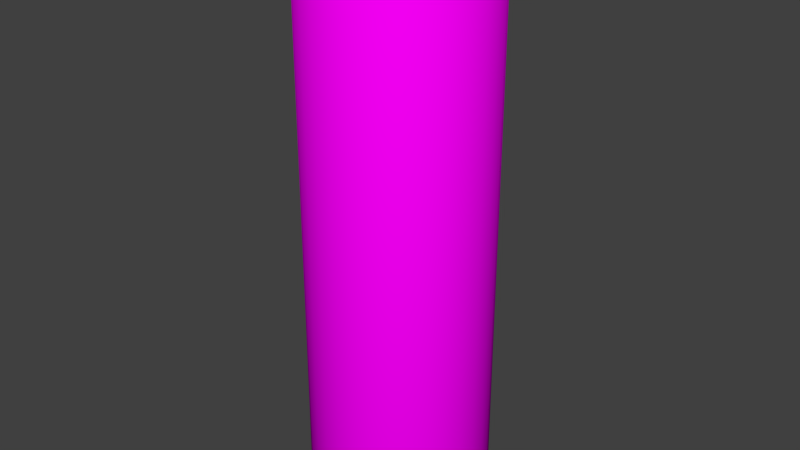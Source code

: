 # Source: cylinder.blend  (saved by Blender 2.76.0; exported with 4.5.12 LTS)
import bpy
from mathutils import Matrix  # noqa: F401  (used for matrix-valued properties, if any)

bpy.ops.wm.read_factory_settings(use_empty=True)
scene = bpy.context.scene
scene.name = 'Scene'

# ---- collections
col_collection_1 = bpy.data.collections.new('Collection 1'); scene.collection.children.link(col_collection_1)

# ---- images (referenced by path relative to the original .blend; pixels are not part of the script)
import os
ASSET_DIR = os.environ.get("B2B_ASSET_DIR", "")  # directory of the original .blend (textures are referenced by path, not embedded)
HERE = os.path.dirname(os.path.abspath(__file__))  # packed textures are extracted next to this script under _unpacked/

def load_image(name, relpath, width, height, colorspace="sRGB"):
    """Load a texture the original file referenced (path relative to the .blend, or extracted next to this script)."""
    p = next((c for c in (os.path.join(HERE, relpath), os.path.join(ASSET_DIR, relpath)) if relpath and os.path.exists(c)), "")
    if p:
        img = bpy.data.images.load(p, check_existing=True)
        img.name = name
    else:  # same state as the original file: an image datablock whose file is absent (Cycles renders it pink)
        img = bpy.data.images.new(name, width, height)
        img.source = "FILE"
        img.filepath = "//" + (relpath or name)
    img.colorspace_settings.name = colorspace
    return img
img_seamless_wood_texture_free_23_jpg = load_image('seamless-wood-texture-free-23.jpg', 'seamless-wood-texture-free-23.jpg', 1024, 1024, 'sRGB')

# ---- materials (node trees are filled in below, after node groups)
mat_material = bpy.data.materials.new('Material')
mat_material.alpha_threshold = 0.0
mat_material.roughness = 0.5

# ---- material node trees
mat_material.use_nodes = True; mat_material.node_tree.nodes.clear()
_N = mat_material.node_tree.nodes; _L = mat_material.node_tree.links
n0 = _N.new('ShaderNodeOutputMaterial'); n0.name = 'Material Output'; n0.location = (300, 300)
n1 = _N.new('ShaderNodeBsdfDiffuse'); n1.name = 'Diffuse BSDF'; n1.location = (10, 300)
n2 = _N.new('ShaderNodeTexImage'); n2.name = 'Image Texture'; n2.location = (-180, 300)
n2.width = 140
n2.image = img_seamless_wood_texture_free_23_jpg
_L.new(n1.outputs[0], n0.inputs[0])
_L.new(n2.outputs[0], n1.inputs[0])
n0.is_active_output = True

# ---- world
world_world = bpy.data.worlds.new('World'); scene.world = world_world
world_world.color = (0.05088, 0.05088, 0.05088)
world_world.use_sun_shadow = False
world_world.sun_shadow_jitter_overblur = 0.0
world_world.cycles.sampling_method = 'MANUAL'
world_world.cycles.sample_map_resolution = 256

# ---- meshes
me_cylinder = bpy.data.meshes.new('Cylinder')
me_cylinder.from_pydata([(-5.96e-08, 0.9219, -3.182), (0.0, 1.0, -3.105), (-1.746e-08, 0.9771, -3.16), (-5.914e-08, 0.9219, 3.182), (0.0, 1.0, 3.105), (-1.735e-08, 0.9771, 3.16), (0.1799, 0.9042, -3.182), (0.1951, 0.9808, -3.105), (0.1906, 0.9584, -3.16), (0.1799, 0.9042, 3.182), (0.1951, 0.9808, 3.105), (0.1906, 0.9584, 3.16), (0.3528, 0.8518, -3.182), (0.3827, 0.9239, -3.105), (0.3739, 0.9028, -3.16), (0.3528, 0.8518, 3.182), (0.3827, 0.9239, 3.105), (0.3739, 0.9028, 3.16), (0.5122, 0.7666, -3.182), (0.5556, 0.8315, -3.105), (0.5429, 0.8125, -3.16), (0.5122, 0.7666, 3.182), (0.5556, 0.8315, 3.105), (0.5429, 0.8125, 3.16), (0.6519, 0.6519, -3.182), (0.7071, 0.7071, -3.105), (0.6909, 0.6909, -3.16), (0.6519, 0.6519, 3.182), (0.7071, 0.7071, 3.105), (0.6909, 0.6909, 3.16), (0.7666, 0.5122, -3.182), (0.8315, 0.5556, -3.105), (0.8125, 0.5429, -3.16), (0.7666, 0.5122, 3.182), (0.8315, 0.5556, 3.105), (0.8125, 0.5429, 3.16), (0.8518, 0.3528, -3.182), (0.9239, 0.3827, -3.105), (0.9028, 0.3739, -3.16), (0.8518, 0.3528, 3.182), (0.9239, 0.3827, 3.105), (0.9028, 0.3739, 3.16), (0.9042, 0.1799, -3.182), (0.9808, 0.1951, -3.105), (0.9584, 0.1906, -3.16), (0.9042, 0.1799, 3.182), (0.9808, 0.1951, 3.105), (0.9584, 0.1906, 3.16), (0.9219, 5.262e-08, -3.182), (1.0, 7.55e-08, -3.105), (0.9771, 6.88e-08, -3.16), (0.9219, 5.169e-08, 3.182), (1.0, 7.55e-08, 3.105), (0.9771, 6.863e-08, 3.16), (0.9042, -0.1799, -3.182), (0.9808, -0.1951, -3.105), (0.9584, -0.1906, -3.16), (0.9042, -0.1799, 3.182), (0.9808, -0.1951, 3.105), (0.9584, -0.1906, 3.16), (0.8518, -0.3528, -3.182), (0.9239, -0.3827, -3.105), (0.9028, -0.3739, -3.16), (0.8518, -0.3528, 3.182), (0.9239, -0.3827, 3.105), (0.9028, -0.3739, 3.16), (0.7666, -0.5122, -3.182), (0.8315, -0.5556, -3.105), (0.8125, -0.5429, -3.16), (0.7666, -0.5122, 3.182), (0.8315, -0.5556, 3.105), (0.8125, -0.5429, 3.16), (0.6519, -0.6519, -3.182), (0.7071, -0.7071, -3.105), (0.6909, -0.6909, -3.16), (0.6519, -0.6519, 3.182), (0.7071, -0.7071, 3.105), (0.6909, -0.6909, 3.16), (0.5122, -0.7666, -3.182), (0.5556, -0.8315, -3.105), (0.5429, -0.8125, -3.16), (0.5122, -0.7666, 3.182), (0.5556, -0.8315, 3.105), (0.5429, -0.8125, 3.16), (0.3528, -0.8518, -3.182), (0.3827, -0.9239, -3.105), (0.3739, -0.9028, -3.16), (0.3528, -0.8518, 3.182), (0.3827, -0.9239, 3.105), (0.3739, -0.9028, 3.16), (0.1799, -0.9042, -3.182), (0.1951, -0.9808, -3.105), (0.1906, -0.9584, -3.16), (0.1799, -0.9042, 3.182), (0.1951, -0.9808, 3.105), (0.1906, -0.9584, 3.16), (-5.807e-07, -0.9219, -3.182), (-3.258e-07, -1.0, -3.105), (-4.005e-07, -0.9771, -3.16), (-5.811e-07, -0.9219, 3.182), (-3.258e-07, -1.0, 3.105), (-4.007e-07, -0.9771, 3.16), (-0.1799, -0.9042, -3.182), (-0.1951, -0.9808, -3.105), (-0.1906, -0.9584, -3.16), (-0.1799, -0.9042, 3.182), (-0.1951, -0.9808, 3.105), (-0.1906, -0.9584, 3.16), (-0.3528, -0.8518, -3.182), (-0.3827, -0.9239, -3.105), (-0.3739, -0.9028, -3.16), (-0.3528, -0.8518, 3.182), (-0.3827, -0.9239, 3.105), (-0.3739, -0.9028, 3.16), (-0.5122, -0.7666, -3.182), (-0.5556, -0.8315, -3.105), (-0.5429, -0.8125, -3.16), (-0.5122, -0.7666, 3.182), (-0.5556, -0.8315, 3.105), (-0.5429, -0.8125, 3.16), (-0.6519, -0.6519, -3.182), (-0.7071, -0.7071, -3.105), (-0.6909, -0.6909, -3.16), (-0.6519, -0.6519, 3.182), (-0.7071, -0.7071, 3.105), (-0.6909, -0.6909, 3.16), (-0.7666, -0.5122, -3.182), (-0.8315, -0.5556, -3.105), (-0.8125, -0.5429, -3.16), (-0.7666, -0.5122, 3.182), (-0.8315, -0.5556, 3.105), (-0.8125, -0.5429, 3.16), (-0.8518, -0.3528, -3.182), (-0.9239, -0.3827, -3.105), (-0.9028, -0.3739, -3.16), (-0.8518, -0.3528, 3.182), (-0.9239, -0.3827, 3.105), (-0.9028, -0.3739, 3.16), (-0.9042, -0.1799, -3.182), (-0.9808, -0.1951, -3.105), (-0.9584, -0.1906, -3.16), (-0.9042, -0.1799, 3.182), (-0.9808, -0.1951, 3.105), (-0.9584, -0.1906, 3.16), (-0.9219, 8.224e-07, -3.182), (-1.0, 9.656e-07, -3.105), (-0.9771, 9.236e-07, -3.16), (-0.9219, 8.233e-07, 3.182), (-1.0, 9.656e-07, 3.105), (-0.9771, 9.239e-07, 3.16), (-0.9042, 0.1799, -3.182), (-0.9808, 0.1951, -3.105), (-0.9584, 0.1906, -3.16), (-0.9042, 0.1799, 3.182), (-0.9808, 0.1951, 3.105), (-0.9584, 0.1906, 3.16), (-0.8518, 0.3528, -3.182), (-0.9239, 0.3827, -3.105), (-0.9028, 0.3739, -3.16), (-0.8518, 0.3528, 3.182), (-0.9239, 0.3827, 3.105), (-0.9028, 0.3739, 3.16), (-0.7666, 0.5122, -3.182), (-0.8315, 0.5556, -3.105), (-0.8125, 0.5429, -3.16), (-0.7666, 0.5122, 3.182), (-0.8315, 0.5556, 3.105), (-0.8125, 0.5429, 3.16), (-0.6519, 0.6519, -3.182), (-0.7071, 0.7071, -3.105), (-0.6909, 0.6909, -3.16), (-0.6519, 0.6519, 3.182), (-0.7071, 0.7071, 3.105), (-0.6909, 0.6909, 3.16), (-0.5122, 0.7666, -3.182), (-0.5556, 0.8315, -3.105), (-0.5429, 0.8125, -3.16), (-0.5122, 0.7666, 3.182), (-0.5556, 0.8315, 3.105), (-0.5429, 0.8125, 3.16), (-0.3528, 0.8518, -3.182), (-0.3827, 0.9239, -3.105), (-0.3739, 0.9028, -3.16), (-0.3528, 0.8518, 3.182), (-0.3827, 0.9239, 3.105), (-0.3739, 0.9028, 3.16), (-0.1799, 0.9042, -3.182), (-0.1951, 0.9808, -3.105), (-0.1906, 0.9584, -3.16), (-0.1799, 0.9042, 3.182), (-0.1951, 0.9808, 3.105), (-0.1906, 0.9584, 3.16)], [], [(187, 190, 4, 1), (13, 16, 22, 19), (19, 22, 28, 25), (25, 28, 34, 31), (31, 34, 40, 37), (37, 40, 46, 43), (43, 46, 52, 49), (49, 52, 58, 55), (55, 58, 64, 61), (61, 64, 70, 67), (67, 70, 76, 73), (73, 76, 82, 79), (79, 82, 88, 85), (85, 88, 94, 91), (91, 94, 100, 97), (97, 100, 106, 103), (103, 106, 112, 109), (109, 112, 118, 115), (115, 118, 124, 121), (121, 124, 130, 127), (127, 130, 136, 133), (133, 136, 142, 139), (139, 142, 148, 145), (145, 148, 154, 151), (151, 154, 160, 157), (157, 160, 166, 163), (163, 166, 172, 169), (169, 172, 178, 175), (175, 178, 184, 181), (181, 184, 190, 187), (7, 10, 16, 13), (9, 3, 189, 183, 177, 171, 165, 159, 153, 147, 141, 135, 129, 123, 117, 111, 105, 99, 93, 87, 81, 75, 69, 63, 57, 51, 45, 39, 33, 27, 21, 15), (1, 4, 10, 7), (1, 7, 8, 2), (2, 8, 6, 0), (10, 4, 5, 11), (11, 5, 3, 9), (7, 13, 14, 8), (8, 14, 12, 6), (16, 10, 11, 17), (17, 11, 9, 15), (13, 19, 20, 14), (14, 20, 18, 12), (22, 16, 17, 23), (23, 17, 15, 21), (19, 25, 26, 20), (20, 26, 24, 18), (28, 22, 23, 29), (29, 23, 21, 27), (25, 31, 32, 26), (26, 32, 30, 24), (34, 28, 29, 35), (35, 29, 27, 33), (31, 37, 38, 32), (32, 38, 36, 30), (40, 34, 35, 41), (41, 35, 33, 39), (37, 43, 44, 38), (38, 44, 42, 36), (46, 40, 41, 47), (47, 41, 39, 45), (43, 49, 50, 44), (44, 50, 48, 42), (52, 46, 47, 53), (53, 47, 45, 51), (49, 55, 56, 50), (50, 56, 54, 48), (58, 52, 53, 59), (59, 53, 51, 57), (55, 61, 62, 56), (56, 62, 60, 54), (64, 58, 59, 65), (65, 59, 57, 63), (61, 67, 68, 62), (62, 68, 66, 60), (70, 64, 65, 71), (71, 65, 63, 69), (67, 73, 74, 68), (68, 74, 72, 66), (76, 70, 71, 77), (77, 71, 69, 75), (73, 79, 80, 74), (74, 80, 78, 72), (82, 76, 77, 83), (83, 77, 75, 81), (79, 85, 86, 80), (80, 86, 84, 78), (88, 82, 83, 89), (89, 83, 81, 87), (85, 91, 92, 86), (86, 92, 90, 84), (94, 88, 89, 95), (95, 89, 87, 93), (91, 97, 98, 92), (92, 98, 96, 90), (100, 94, 95, 101), (101, 95, 93, 99), (97, 103, 104, 98), (98, 104, 102, 96), (106, 100, 101, 107), (107, 101, 99, 105), (103, 109, 110, 104), (104, 110, 108, 102), (112, 106, 107, 113), (113, 107, 105, 111), (109, 115, 116, 110), (110, 116, 114, 108), (118, 112, 113, 119), (119, 113, 111, 117), (115, 121, 122, 116), (116, 122, 120, 114), (124, 118, 119, 125), (125, 119, 117, 123), (121, 127, 128, 122), (122, 128, 126, 120), (130, 124, 125, 131), (131, 125, 123, 129), (127, 133, 134, 128), (128, 134, 132, 126), (136, 130, 131, 137), (137, 131, 129, 135), (133, 139, 140, 134), (134, 140, 138, 132), (142, 136, 137, 143), (143, 137, 135, 141), (139, 145, 146, 140), (140, 146, 144, 138), (148, 142, 143, 149), (149, 143, 141, 147), (145, 151, 152, 146), (146, 152, 150, 144), (154, 148, 149, 155), (155, 149, 147, 153), (151, 157, 158, 152), (152, 158, 156, 150), (160, 154, 155, 161), (161, 155, 153, 159), (157, 163, 164, 158), (158, 164, 162, 156), (166, 160, 161, 167), (167, 161, 159, 165), (163, 169, 170, 164), (164, 170, 168, 162), (172, 166, 167, 173), (173, 167, 165, 171), (169, 175, 176, 170), (170, 176, 174, 168), (178, 172, 173, 179), (179, 173, 171, 177), (175, 181, 182, 176), (176, 182, 180, 174), (184, 178, 179, 185), (185, 179, 177, 183), (181, 187, 188, 182), (182, 188, 186, 180), (190, 184, 185, 191), (191, 185, 183, 189), (187, 1, 2, 188), (188, 2, 0, 186), (4, 190, 191, 5), (5, 191, 189, 3), (0, 6, 12, 18, 24, 30, 36, 42, 48, 54, 60, 66, 72, 78, 84, 90, 96, 102, 108, 114, 120, 126, 132, 138, 144, 150, 156, 162, 168, 174, 180, 186)])
me_cylinder.polygons.foreach_set('use_smooth', [True] * 162)
_uv = me_cylinder.uv_layers.new(name='UVMap')
_uv.uv.foreach_set('vector', [1.031, -1.052, 1.031, 2.052, 1.0, 2.052, 1.0, -1.052, 0.9375, -1.052, 0.9375, 2.052, 0.9062, 2.052, 0.9062, -1.052, 0.9062, -1.052, 0.9062, 2.052, 0.875, 2.052, 0.875, -1.052, 0.875, -1.052, 0.875, 2.052, 0.8438, 2.052, 0.8438, -1.052, 0.8438, -1.052, 0.8438, 2.052, 0.8125, 2.052, 0.8125, -1.052, 0.8125, -1.052, 0.8125, 2.052, 0.7812, 2.052, 0.7812, -1.052, 0.7812, -1.052, 0.7812, 2.052, 0.75, 2.052, 0.75, -1.052, 0.75, -1.052, 0.75, 2.052, 0.7188, 2.052, 0.7187, -1.052, 0.7187, -1.052, 0.7188, 2.052, 0.6875, 2.052, 0.6875, -1.052, 0.6875, -1.052, 0.6875, 2.052, 0.6563, 2.052, 0.6562, -1.052, 0.6562, -1.052, 0.6563, 2.052, 0.625, 2.052, 0.625, -1.052, 0.625, -1.052, 0.625, 2.052, 0.5938, 2.052, 0.5937, -1.052, 0.5937, -1.052, 0.5938, 2.052, 0.5625, 2.052, 0.5625, -1.052, 0.5625, -1.052, 0.5625, 2.052, 0.5312, 2.052, 0.5312, -1.052, 0.5312, -1.052, 0.5312, 2.052, 0.5, 2.052, 0.5, -1.052, 0.5, -1.052, 0.5, 2.052, 0.4687, 2.052, 0.4687, -1.052, 0.4687, -1.052, 0.4687, 2.052, 0.4375, 2.052, 0.4375, -1.052, 0.4375, -1.052, 0.4375, 2.052, 0.4062, 2.052, 0.4062, -1.052, 0.4062, -1.052, 0.4062, 2.052, 0.375, 2.052, 0.375, -1.052, 0.375, -1.052, 0.375, 2.052, 0.3437, 2.052, 0.3437, -1.052, 0.3437, -1.052, 0.3437, 2.052, 0.3125, 2.052, 0.3125, -1.052, 0.3125, -1.052, 0.3125, 2.052, 0.2812, 2.052, 0.2812, -1.052, 0.2812, -1.052, 0.2812, 2.052, 0.25, 2.052, 0.25, -1.052, 0.25, -1.052, 0.25, 2.052, 0.2187, 2.052, 0.2187, -1.052, 0.2187, -1.052, 0.2187, 2.052, 0.1875, 2.052, 0.1875, -1.052, 0.1875, -1.052, 0.1875, 2.052, 0.1562, 2.052, 0.1562, -1.052, 0.1562, -1.052, 0.1562, 2.052, 0.125, 2.052, 0.125, -1.052, 0.125, -1.052, 0.125, 2.052, 0.09375, 2.052, 0.09375, -1.052, 0.09375, -1.052, 0.09375, 2.052, 0.0625, 2.052, 0.0625, -1.052, 0.0625, -1.052, 0.0625, 2.052, 0.03125, 2.052, 0.03125, -1.052, 0.9688, -1.052, 0.9687, 2.052, 0.9375, 2.052, 0.9375, -1.052, 0.5899, 0.9521, 0.5, 0.961, 0.4101, 0.9521, 0.3236, 0.9259, 0.2439, 0.8833, 0.174, 0.826, 0.1167, 0.7561, 0.07412, 0.6764, 0.04789, 0.5899, 0.03903, 0.5, 0.04789, 0.4101, 0.07412, 0.3236, 0.1167, 0.2439, 0.174, 0.174, 0.2439, 0.1167, 0.3236, 0.07412, 0.4101, 0.04789, 0.5, 0.03903, 0.5899, 0.04789, 0.6764, 0.07412, 0.7561, 0.1167, 0.826, 0.174, 0.8833, 0.2439, 0.9259, 0.3236, 0.9521, 0.4101, 0.961, 0.5, 0.9521, 0.5899, 0.9259, 0.6764, 0.8833, 0.7561, 0.826, 0.826, 0.7561, 0.8833, 0.6764, 0.9259, 1.0, -1.052, 1.0, 2.052, 0.9687, 2.052, 0.9688, -1.052, 1.0, -1.052, 0.9688, -1.052, 0.9688, -1.08, 1.0, -1.08, 1.0, -1.08, 0.9688, -1.08, 0.9688, -1.091, 1.0, -1.091, 0.9687, 2.052, 1.0, 2.052, 1.0, 2.08, 0.9687, 2.08, 0.9687, 2.08, 1.0, 2.08, 1.0, 2.091, 0.9687, 2.091, 0.9688, -1.052, 0.9375, -1.052, 0.9375, -1.08, 0.9688, -1.08, 0.9688, -1.08, 0.9375, -1.08, 0.9375, -1.091, 0.9688, -1.091, 0.9375, 2.052, 0.9687, 2.052, 0.9687, 2.08, 0.9375, 2.08, 0.9375, 2.08, 0.9687, 2.08, 0.9687, 2.091, 0.9375, 2.091, 0.9375, -1.052, 0.9062, -1.052, 0.9062, -1.08, 0.9375, -1.08, 0.9375, -1.08, 0.9062, -1.08, 0.9062, -1.091, 0.9375, -1.091, 0.9062, 2.052, 0.9375, 2.052, 0.9375, 2.08, 0.9062, 2.08, 0.9062, 2.08, 0.9375, 2.08, 0.9375, 2.091, 0.9062, 2.091, 0.9062, -1.052, 0.875, -1.052, 0.875, -1.08, 0.9062, -1.08, 0.9062, -1.08, 0.875, -1.08, 0.875, -1.091, 0.9062, -1.091, 0.875, 2.052, 0.9062, 2.052, 0.9062, 2.08, 0.875, 2.08, 0.875, 2.08, 0.9062, 2.08, 0.9062, 2.091, 0.875, 2.091, 0.875, -1.052, 0.8438, -1.052, 0.8438, -1.08, 0.875, -1.08, 0.875, -1.08, 0.8438, -1.08, 0.8438, -1.091, 0.875, -1.091, 0.8438, 2.052, 0.875, 2.052, 0.875, 2.08, 0.8438, 2.08, 0.8438, 2.08, 0.875, 2.08, 0.875, 2.091, 0.8438, 2.091, 0.8438, -1.052, 0.8125, -1.052, 0.8125, -1.08, 0.8438, -1.08, 0.8438, -1.08, 0.8125, -1.08, 0.8125, -1.091, 0.8438, -1.091, 0.8125, 2.052, 0.8438, 2.052, 0.8438, 2.08, 0.8125, 2.08, 0.8125, 2.08, 0.8438, 2.08, 0.8438, 2.091, 0.8125, 2.091, 0.8125, -1.052, 0.7812, -1.052, 0.7812, -1.08, 0.8125, -1.08, 0.8125, -1.08, 0.7812, -1.08, 0.7812, -1.091, 0.8125, -1.091, 0.7812, 2.052, 0.8125, 2.052, 0.8125, 2.08, 0.7813, 2.08, 0.7813, 2.08, 0.8125, 2.08, 0.8125, 2.091, 0.7813, 2.091, 0.7812, -1.052, 0.75, -1.052, 0.75, -1.08, 0.7812, -1.08, 0.7812, -1.08, 0.75, -1.08, 0.75, -1.091, 0.7812, -1.091, 0.75, 2.052, 0.7812, 2.052, 0.7813, 2.08, 0.75, 2.08, 0.75, 2.08, 0.7813, 2.08, 0.7813, 2.091, 0.75, 2.091, 0.75, -1.052, 0.7187, -1.052, 0.7187, -1.08, 0.75, -1.08, 0.75, -1.08, 0.7187, -1.08, 0.7187, -1.091, 0.75, -1.091, 0.7188, 2.052, 0.75, 2.052, 0.75, 2.08, 0.7188, 2.08, 0.7188, 2.08, 0.75, 2.08, 0.75, 2.091, 0.7188, 2.091, 0.7187, -1.052, 0.6875, -1.052, 0.6875, -1.08, 0.7187, -1.08, 0.7187, -1.08, 0.6875, -1.08, 0.6875, -1.091, 0.7187, -1.091, 0.6875, 2.052, 0.7188, 2.052, 0.7188, 2.08, 0.6875, 2.08, 0.6875, 2.08, 0.7188, 2.08, 0.7188, 2.091, 0.6875, 2.091, 0.6875, -1.052, 0.6562, -1.052, 0.6562, -1.08, 0.6875, -1.08, 0.6875, -1.08, 0.6562, -1.08, 0.6562, -1.091, 0.6875, -1.091, 0.6563, 2.052, 0.6875, 2.052, 0.6875, 2.08, 0.6563, 2.08, 0.6563, 2.08, 0.6875, 2.08, 0.6875, 2.091, 0.6563, 2.091, 0.6562, -1.052, 0.625, -1.052, 0.625, -1.08, 0.6562, -1.08, 0.6562, -1.08, 0.625, -1.08, 0.625, -1.091, 0.6562, -1.091, 0.625, 2.052, 0.6563, 2.052, 0.6563, 2.08, 0.625, 2.08, 0.625, 2.08, 0.6563, 2.08, 0.6563, 2.091, 0.625, 2.091, 0.625, -1.052, 0.5937, -1.052, 0.5937, -1.08, 0.625, -1.08, 0.625, -1.08, 0.5937, -1.08, 0.5937, -1.091, 0.625, -1.091, 0.5938, 2.052, 0.625, 2.052, 0.625, 2.08, 0.5938, 2.08, 0.5938, 2.08, 0.625, 2.08, 0.625, 2.091, 0.5938, 2.091, 0.5937, -1.052, 0.5625, -1.052, 0.5625, -1.08, 0.5937, -1.08, 0.5937, -1.08, 0.5625, -1.08, 0.5625, -1.091, 0.5937, -1.091, 0.5625, 2.052, 0.5938, 2.052, 0.5938, 2.08, 0.5625, 2.08, 0.5625, 2.08, 0.5938, 2.08, 0.5938, 2.091, 0.5625, 2.091, 0.5625, -1.052, 0.5312, -1.052, 0.5312, -1.08, 0.5625, -1.08, 0.5625, -1.08, 0.5312, -1.08, 0.5312, -1.091, 0.5625, -1.091, 0.5312, 2.052, 0.5625, 2.052, 0.5625, 2.08, 0.5312, 2.08, 0.5312, 2.08, 0.5625, 2.08, 0.5625, 2.091, 0.5312, 2.091, 0.5312, -1.052, 0.5, -1.052, 0.5, -1.08, 0.5312, -1.08, 0.5312, -1.08, 0.5, -1.08, 0.5, -1.091, 0.5312, -1.091, 0.5, 2.052, 0.5312, 2.052, 0.5312, 2.08, 0.5, 2.08, 0.5, 2.08, 0.5312, 2.08, 0.5312, 2.091, 0.5, 2.091, 0.5, -1.052, 0.4687, -1.052, 0.4687, -1.08, 0.5, -1.08, 0.5, -1.08, 0.4687, -1.08, 0.4687, -1.091, 0.5, -1.091, 0.4687, 2.052, 0.5, 2.052, 0.5, 2.08, 0.4687, 2.08, 0.4687, 2.08, 0.5, 2.08, 0.5, 2.091, 0.4687, 2.091, 0.4687, -1.052, 0.4375, -1.052, 0.4375, -1.08, 0.4687, -1.08, 0.4687, -1.08, 0.4375, -1.08, 0.4375, -1.091, 0.4687, -1.091, 0.4375, 2.052, 0.4687, 2.052, 0.4687, 2.08, 0.4375, 2.08, 0.4375, 2.08, 0.4687, 2.08, 0.4687, 2.091, 0.4375, 2.091, 0.4375, -1.052, 0.4062, -1.052, 0.4062, -1.08, 0.4375, -1.08, 0.4375, -1.08, 0.4062, -1.08, 0.4062, -1.091, 0.4375, -1.091, 0.4062, 2.052, 0.4375, 2.052, 0.4375, 2.08, 0.4062, 2.08, 0.4062, 2.08, 0.4375, 2.08, 0.4375, 2.091, 0.4062, 2.091, 0.4062, -1.052, 0.375, -1.052, 0.375, -1.08, 0.4062, -1.08, 0.4062, -1.08, 0.375, -1.08, 0.375, -1.091, 0.4062, -1.091, 0.375, 2.052, 0.4062, 2.052, 0.4062, 2.08, 0.375, 2.08, 0.375, 2.08, 0.4062, 2.08, 0.4062, 2.091, 0.375, 2.091, 0.375, -1.052, 0.3437, -1.052, 0.3437, -1.08, 0.375, -1.08, 0.375, -1.08, 0.3437, -1.08, 0.3437, -1.091, 0.375, -1.091, 0.3437, 2.052, 0.375, 2.052, 0.375, 2.08, 0.3437, 2.08, 0.3437, 2.08, 0.375, 2.08, 0.375, 2.091, 0.3437, 2.091, 0.3437, -1.052, 0.3125, -1.052, 0.3125, -1.08, 0.3437, -1.08, 0.3437, -1.08, 0.3125, -1.08, 0.3125, -1.091, 0.3437, -1.091, 0.3125, 2.052, 0.3437, 2.052, 0.3437, 2.08, 0.3125, 2.08, 0.3125, 2.08, 0.3437, 2.08, 0.3437, 2.091, 0.3125, 2.091, 0.3125, -1.052, 0.2812, -1.052, 0.2812, -1.08, 0.3125, -1.08, 0.3125, -1.08, 0.2812, -1.08, 0.2812, -1.091, 0.3125, -1.091, 0.2812, 2.052, 0.3125, 2.052, 0.3125, 2.08, 0.2812, 2.08, 0.2812, 2.08, 0.3125, 2.08, 0.3125, 2.091, 0.2812, 2.091, 0.2812, -1.052, 0.25, -1.052, 0.25, -1.08, 0.2812, -1.08, 0.2812, -1.08, 0.25, -1.08, 0.25, -1.091, 0.2812, -1.091, 0.25, 2.052, 0.2812, 2.052, 0.2812, 2.08, 0.25, 2.08, 0.25, 2.08, 0.2812, 2.08, 0.2812, 2.091, 0.25, 2.091, 0.25, -1.052, 0.2187, -1.052, 0.2187, -1.08, 0.25, -1.08, 0.25, -1.08, 0.2187, -1.08, 0.2187, -1.091, 0.25, -1.091, 0.2187, 2.052, 0.25, 2.052, 0.25, 2.08, 0.2187, 2.08, 0.2187, 2.08, 0.25, 2.08, 0.25, 2.091, 0.2187, 2.091, 0.2187, -1.052, 0.1875, -1.052, 0.1875, -1.08, 0.2187, -1.08, 0.2187, -1.08, 0.1875, -1.08, 0.1875, -1.091, 0.2187, -1.091, 0.1875, 2.052, 0.2187, 2.052, 0.2187, 2.08, 0.1875, 2.08, 0.1875, 2.08, 0.2187, 2.08, 0.2187, 2.091, 0.1875, 2.091, 0.1875, -1.052, 0.1562, -1.052, 0.1562, -1.08, 0.1875, -1.08, 0.1875, -1.08, 0.1562, -1.08, 0.1562, -1.091, 0.1875, -1.091, 0.1562, 2.052, 0.1875, 2.052, 0.1875, 2.08, 0.1562, 2.08, 0.1562, 2.08, 0.1875, 2.08, 0.1875, 2.091, 0.1562, 2.091, 0.1562, -1.052, 0.125, -1.052, 0.125, -1.08, 0.1562, -1.08, 0.1562, -1.08, 0.125, -1.08, 0.125, -1.091, 0.1562, -1.091, 0.125, 2.052, 0.1562, 2.052, 0.1562, 2.08, 0.125, 2.08, 0.125, 2.08, 0.1562, 2.08, 0.1562, 2.091, 0.125, 2.091, 0.125, -1.052, 0.09375, -1.052, 0.09375, -1.08, 0.125, -1.08, 0.125, -1.08, 0.09375, -1.08, 0.09375, -1.091, 0.125, -1.091, 0.09375, 2.052, 0.125, 2.052, 0.125, 2.08, 0.09375, 2.08, 0.09375, 2.08, 0.125, 2.08, 0.125, 2.091, 0.09375, 2.091, 0.09375, -1.052, 0.0625, -1.052, 0.0625, -1.08, 0.09375, -1.08, 0.09375, -1.08, 0.0625, -1.08, 0.0625, -1.091, 0.09375, -1.091, 0.0625, 2.052, 0.09375, 2.052, 0.09375, 2.08, 0.0625, 2.08, 0.0625, 2.08, 0.09375, 2.08, 0.09375, 2.091, 0.0625, 2.091, 0.0625, -1.052, 0.03125, -1.052, 0.03125, -1.08, 0.0625, -1.08, 0.0625, -1.08, 0.03125, -1.08, 0.03125, -1.091, 0.0625, -1.091, 0.03125, 2.052, 0.0625, 2.052, 0.0625, 2.08, 0.03125, 2.08, 0.03125, 2.08, 0.0625, 2.08, 0.0625, 2.091, 0.03125, 2.091, 0.03125, -1.052, 8.941e-08, -1.052, 8.941e-08, -1.08, 0.03125, -1.08, 0.03125, -1.08, 8.941e-08, -1.08, 8.941e-08, -1.091, 0.03125, -1.091, 1.0, 2.052, 1.031, 2.052, 1.031, 2.08, 1.0, 2.08, 0.0, 2.08, 0.03125, 2.08, 0.03125, 2.091, 0.0, 2.091, 0.5, 0.961, 0.5899, 0.9521, 0.6764, 0.9259, 0.7561, 0.8833, 0.826, 0.826, 0.8833, 0.7561, 0.9259, 0.6764, 0.9521, 0.5899, 0.961, 0.5, 0.9521, 0.4101, 0.9259, 0.3236, 0.8833, 0.2439, 0.826, 0.174, 0.7561, 0.1167, 0.6764, 0.07412, 0.5899, 0.04789, 0.5, 0.03903, 0.4101, 0.04789, 0.3236, 0.07412, 0.2439, 0.1167, 0.174, 0.174, 0.1167, 0.2439, 0.07412, 0.3236, 0.04789, 0.4101, 0.03903, 0.5, 0.04789, 0.5899, 0.07412, 0.6764, 0.1167, 0.7561, 0.174, 0.826, 0.2439, 0.8833, 0.3236, 0.9259, 0.4101, 0.9521])
me_cylinder.materials.append(mat_material)
me_cylinder.use_remesh_preserve_volume = False
me_cylinder.use_remesh_preserve_attributes = False
me_cylinder.use_mirror_vertex_groups = False
me_cylinder.update()

# ---- objects
ob_cylinder = bpy.data.objects.new('Cylinder', me_cylinder)

# ---- transforms, parenting, visibility, modifiers, constraints
ob_cylinder.location = (0.0, 0.0, 0.0)
ob_cylinder.lineart.crease_threshold = 0.0

# ---- collection membership
col_collection_1.objects.link(ob_cylinder)

# ---- scene / render settings (as saved in the file)
scene.frame_start = 1; scene.frame_end = 250; scene.frame_set(1)
scene.render.engine = 'CYCLES'
scene.render.resolution_percentage = 50
scene.render.dither_intensity = 0.0
scene.cycles.use_denoising = False
scene.cycles.samples = 10
scene.cycles.sampling_pattern = 'TABULATED_SOBOL'
scene.cycles.light_sampling_threshold = 0.0
scene.cycles.use_adaptive_sampling = False
scene.cycles.use_light_tree = False
scene.cycles.blur_glossy = 0.0
scene.cycles.pixel_filter_type = 'GAUSSIAN'
scene.cycles.sample_clamp_indirect = 0.0
scene.view_settings.view_transform = 'Standard'
bpy.context.view_layer.update()

# ---- added for rendering (the .blend has no active camera and no usable light): camera, sun
cam_auto = bpy.data.cameras.new('AutoCamera')
cam_auto.lens = 50.0
cam_auto.sensor_width = 36.0
cam_auto.clip_end = 1000.0
ob_auto_camera = bpy.data.objects.new('AutoCamera', cam_auto)
scene.collection.objects.link(ob_auto_camera)
ob_auto_camera.location = (6.44425, -7.73311, 5.1554)
ob_auto_camera.rotation_euler = (1.09748, -7.21219e-08, 0.694738)
scene.camera = ob_auto_camera
light_auto_sun = bpy.data.lights.new('AutoSun', 'SUN')
light_auto_sun.energy = 3.0
light_auto_sun.angle = 0.0523599
ob_auto_sun = bpy.data.objects.new('AutoSun', light_auto_sun)
scene.collection.objects.link(ob_auto_sun)
ob_auto_sun.rotation_euler = (0.872665, 0.174533, 0.523599)
bpy.context.view_layer.update()
